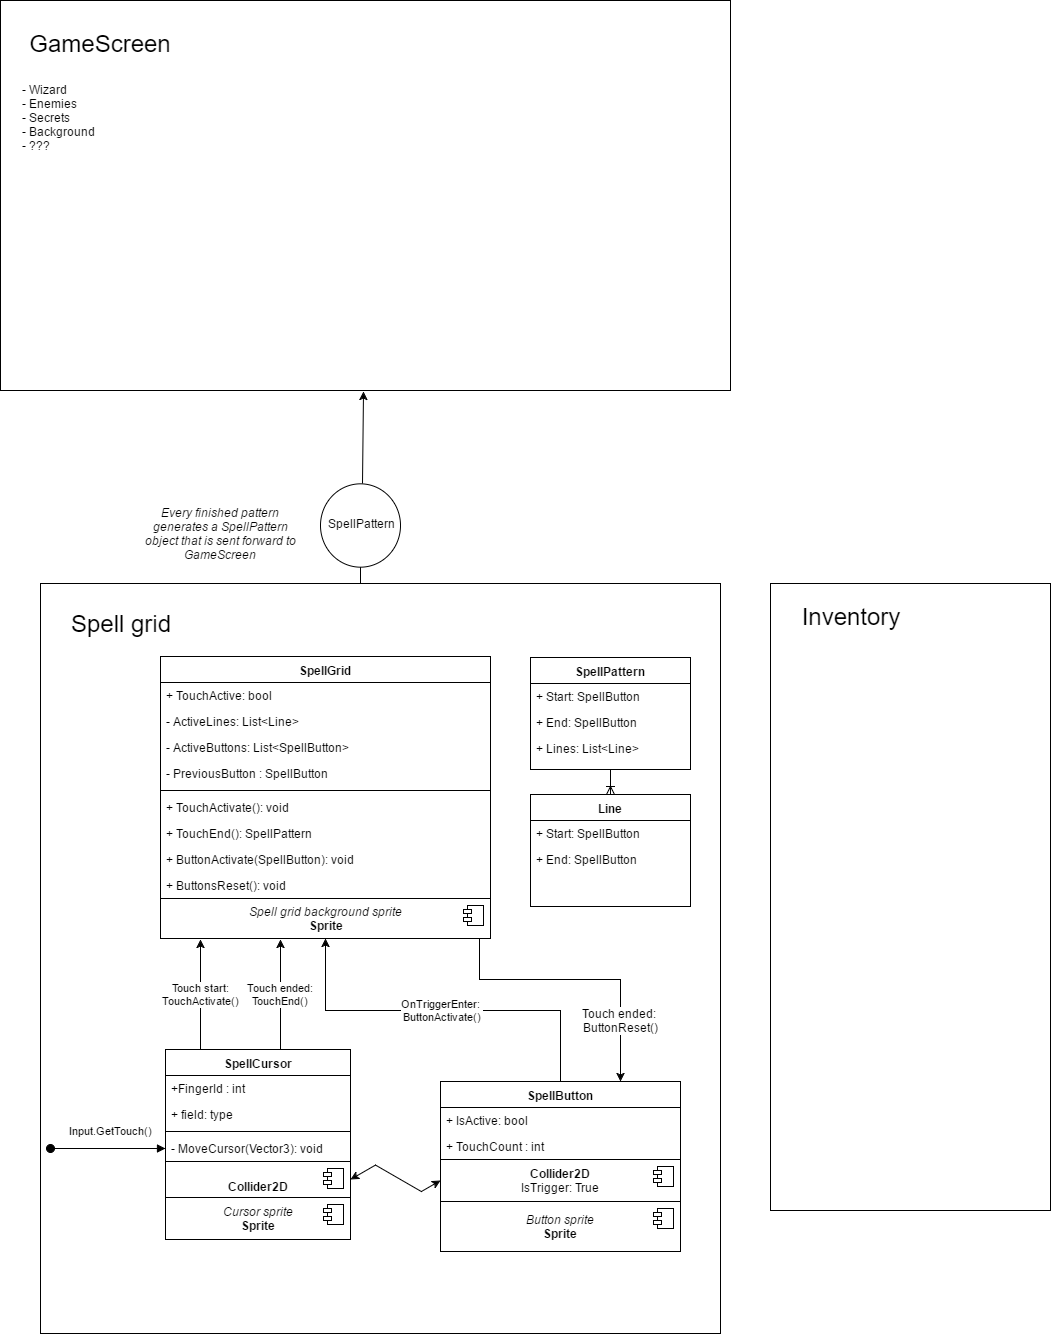

The diagram above was exported from draw.io. Its source (the exported page's mxGraphModel, read from the mxfile embedded in the PNG):
<mxGraphModel dx="1424" dy="760" grid="1" gridSize="10" guides="1" tooltips="1" connect="1" arrows="1" fold="1" page="1" pageScale="1" pageWidth="1169" pageHeight="1652" math="0" shadow="0">
  <root>
    <mxCell id="0" />
    <mxCell id="1" parent="0" />
    <mxCell id="1e01fb1052a7b3da-76" value="" style="whiteSpace=wrap;html=1;" vertex="1" parent="1">
      <mxGeometry x="100" y="653" width="680" height="750" as="geometry" />
    </mxCell>
    <mxCell id="15b2003bad948439-5" value="SpellGrid" style="swimlane;html=1;fontStyle=1;align=center;verticalAlign=top;childLayout=stackLayout;horizontal=1;startSize=26;horizontalStack=0;resizeParent=1;resizeLast=0;collapsible=1;marginBottom=0;swimlaneFillColor=#ffffff;" vertex="1" parent="1">
      <mxGeometry x="220" y="726" width="330" height="282" as="geometry" />
    </mxCell>
    <mxCell id="15b2003bad948439-6" value="+ TouchActive: bool" style="text;html=1;strokeColor=none;fillColor=none;align=left;verticalAlign=top;spacingLeft=4;spacingRight=4;whiteSpace=wrap;overflow=hidden;rotatable=0;points=[[0,0.5],[1,0.5]];portConstraint=eastwest;" vertex="1" parent="15b2003bad948439-5">
      <mxGeometry y="26" width="330" height="26" as="geometry" />
    </mxCell>
    <mxCell id="15b2003bad948439-17" value="- ActiveButtons: List&amp;lt;SpellButton&amp;gt;" style="text;html=1;strokeColor=none;fillColor=none;align=left;verticalAlign=top;spacingLeft=4;spacingRight=4;whiteSpace=wrap;overflow=hidden;rotatable=0;points=[[0,0.5],[1,0.5]];portConstraint=eastwest;" vertex="1" parent="15b2003bad948439-5">
      <mxGeometry y="78" width="330" height="26" as="geometry" />
    </mxCell>
    <mxCell id="1e01fb1052a7b3da-66" value="- ActiveLines: List&amp;lt;Line&amp;gt;" style="text;html=1;strokeColor=none;fillColor=none;align=left;verticalAlign=top;spacingLeft=4;spacingRight=4;whiteSpace=wrap;overflow=hidden;rotatable=0;points=[[0,0.5],[1,0.5]];portConstraint=eastwest;" vertex="1" parent="15b2003bad948439-5">
      <mxGeometry y="52" width="330" height="26" as="geometry" />
    </mxCell>
    <mxCell id="15b2003bad948439-18" value="- PreviousButton : SpellButton" style="text;html=1;strokeColor=none;fillColor=none;align=left;verticalAlign=top;spacingLeft=4;spacingRight=4;whiteSpace=wrap;overflow=hidden;rotatable=0;points=[[0,0.5],[1,0.5]];portConstraint=eastwest;" vertex="1" parent="15b2003bad948439-5">
      <mxGeometry y="104" width="330" height="26" as="geometry" />
    </mxCell>
    <mxCell id="15b2003bad948439-7" value="" style="line;html=1;strokeWidth=1;fillColor=none;align=left;verticalAlign=middle;spacingTop=-1;spacingLeft=3;spacingRight=3;rotatable=0;labelPosition=right;points=[];portConstraint=eastwest;" vertex="1" parent="15b2003bad948439-5">
      <mxGeometry y="130" width="330" height="8" as="geometry" />
    </mxCell>
    <mxCell id="1e01fb1052a7b3da-29" value="+ TouchActivate(): void&lt;div&gt;&lt;br&gt;&lt;/div&gt;" style="text;html=1;strokeColor=none;fillColor=none;align=left;verticalAlign=top;spacingLeft=4;spacingRight=4;whiteSpace=wrap;overflow=hidden;rotatable=0;points=[[0,0.5],[1,0.5]];portConstraint=eastwest;" vertex="1" parent="15b2003bad948439-5">
      <mxGeometry y="138" width="330" height="26" as="geometry" />
    </mxCell>
    <mxCell id="1e01fb1052a7b3da-30" value="+ TouchEnd(): SpellPattern" style="text;html=1;strokeColor=none;fillColor=none;align=left;verticalAlign=top;spacingLeft=4;spacingRight=4;whiteSpace=wrap;overflow=hidden;rotatable=0;points=[[0,0.5],[1,0.5]];portConstraint=eastwest;" vertex="1" parent="15b2003bad948439-5">
      <mxGeometry y="164" width="330" height="26" as="geometry" />
    </mxCell>
    <mxCell id="1e01fb1052a7b3da-32" value="+ ButtonActivate(SpellButton): void&lt;div&gt;&lt;br&gt;&lt;/div&gt;" style="text;html=1;strokeColor=none;fillColor=none;align=left;verticalAlign=top;spacingLeft=4;spacingRight=4;whiteSpace=wrap;overflow=hidden;rotatable=0;points=[[0,0.5],[1,0.5]];portConstraint=eastwest;" vertex="1" parent="15b2003bad948439-5">
      <mxGeometry y="190" width="330" height="26" as="geometry" />
    </mxCell>
    <mxCell id="1e01fb1052a7b3da-43" value="+ ButtonsReset(): void" style="text;html=1;strokeColor=none;fillColor=none;align=left;verticalAlign=top;spacingLeft=4;spacingRight=4;whiteSpace=wrap;overflow=hidden;rotatable=0;points=[[0,0.5],[1,0.5]];portConstraint=eastwest;" vertex="1" parent="15b2003bad948439-5">
      <mxGeometry y="216" width="330" height="26" as="geometry" />
    </mxCell>
    <mxCell id="1e01fb1052a7b3da-48" value="&lt;div&gt;&lt;i&gt;Spell grid background sprite&lt;/i&gt;&lt;/div&gt;&lt;b&gt;Sprite&lt;/b&gt;" style="html=1;" vertex="1" parent="15b2003bad948439-5">
      <mxGeometry y="242" width="330" height="40" as="geometry" />
    </mxCell>
    <mxCell id="1e01fb1052a7b3da-49" value="" style="shape=component;jettyWidth=8;jettyHeight=4;" vertex="1" parent="1e01fb1052a7b3da-48">
      <mxGeometry x="1" width="20" height="20" relative="1" as="geometry">
        <mxPoint x="-27" y="7" as="offset" />
      </mxGeometry>
    </mxCell>
    <mxCell id="15b2003bad948439-23" value="SpellCursor" style="swimlane;html=1;fontStyle=1;align=center;verticalAlign=top;childLayout=stackLayout;horizontal=1;startSize=26;horizontalStack=0;resizeParent=1;resizeLast=0;collapsible=1;marginBottom=0;swimlaneFillColor=#ffffff;" vertex="1" parent="1">
      <mxGeometry x="225" y="1119" width="185" height="190" as="geometry" />
    </mxCell>
    <mxCell id="15b2003bad948439-24" value="+ field: type" style="text;html=1;strokeColor=none;fillColor=none;align=left;verticalAlign=top;spacingLeft=4;spacingRight=4;whiteSpace=wrap;overflow=hidden;rotatable=0;points=[[0,0.5],[1,0.5]];portConstraint=eastwest;" vertex="1" parent="15b2003bad948439-23">
      <mxGeometry y="52" width="185" height="26" as="geometry" />
    </mxCell>
    <mxCell id="1e01fb1052a7b3da-38" value="+FingerId : int" style="text;html=1;strokeColor=none;fillColor=none;align=left;verticalAlign=top;spacingLeft=4;spacingRight=4;whiteSpace=wrap;overflow=hidden;rotatable=0;points=[[0,0.5],[1,0.5]];portConstraint=eastwest;" vertex="1" parent="15b2003bad948439-23">
      <mxGeometry y="26" width="185" height="26" as="geometry" />
    </mxCell>
    <mxCell id="15b2003bad948439-25" value="" style="line;html=1;strokeWidth=1;fillColor=none;align=left;verticalAlign=middle;spacingTop=-1;spacingLeft=3;spacingRight=3;rotatable=0;labelPosition=right;points=[];portConstraint=eastwest;" vertex="1" parent="15b2003bad948439-23">
      <mxGeometry y="78" width="185" height="8" as="geometry" />
    </mxCell>
    <mxCell id="15b2003bad948439-26" value="- MoveCursor(Vector3): void" style="text;html=1;strokeColor=none;fillColor=none;align=left;verticalAlign=top;spacingLeft=4;spacingRight=4;whiteSpace=wrap;overflow=hidden;rotatable=0;points=[[0,0.5],[1,0.5]];portConstraint=eastwest;" vertex="1" parent="15b2003bad948439-23">
      <mxGeometry y="86" width="185" height="26" as="geometry" />
    </mxCell>
    <mxCell id="1e01fb1052a7b3da-33" value="&lt;br&gt;&lt;b&gt;Collider2D&lt;/b&gt;" style="html=1;" vertex="1" parent="15b2003bad948439-23">
      <mxGeometry y="112" width="185" height="36" as="geometry" />
    </mxCell>
    <mxCell id="1e01fb1052a7b3da-34" value="" style="shape=component;jettyWidth=8;jettyHeight=4;" vertex="1" parent="1e01fb1052a7b3da-33">
      <mxGeometry x="1" width="20" height="20" relative="1" as="geometry">
        <mxPoint x="-27" y="7" as="offset" />
      </mxGeometry>
    </mxCell>
    <mxCell id="1e01fb1052a7b3da-39" value="&lt;i&gt;Cursor sprite&lt;/i&gt;&lt;br&gt;&lt;b&gt;Sprite&lt;/b&gt;" style="html=1;" vertex="1" parent="15b2003bad948439-23">
      <mxGeometry y="148" width="185" height="42" as="geometry" />
    </mxCell>
    <mxCell id="1e01fb1052a7b3da-40" value="" style="shape=component;jettyWidth=8;jettyHeight=4;" vertex="1" parent="1e01fb1052a7b3da-39">
      <mxGeometry x="1" width="20" height="20" relative="1" as="geometry">
        <mxPoint x="-27" y="7" as="offset" />
      </mxGeometry>
    </mxCell>
    <mxCell id="15b2003bad948439-31" value="SpellButton" style="swimlane;html=1;fontStyle=1;align=center;verticalAlign=top;childLayout=stackLayout;horizontal=1;startSize=26;horizontalStack=0;resizeParent=1;resizeLast=0;collapsible=1;marginBottom=0;swimlaneFillColor=#ffffff;" vertex="1" parent="1">
      <mxGeometry x="500" y="1151" width="240" height="170" as="geometry" />
    </mxCell>
    <mxCell id="15b2003bad948439-32" value="+ IsActive: bool" style="text;html=1;strokeColor=none;fillColor=none;align=left;verticalAlign=top;spacingLeft=4;spacingRight=4;whiteSpace=wrap;overflow=hidden;rotatable=0;points=[[0,0.5],[1,0.5]];portConstraint=eastwest;" vertex="1" parent="15b2003bad948439-31">
      <mxGeometry y="26" width="240" height="26" as="geometry" />
    </mxCell>
    <mxCell id="1e01fb1052a7b3da-35" value="+ TouchCount : int" style="text;html=1;strokeColor=none;fillColor=none;align=left;verticalAlign=top;spacingLeft=4;spacingRight=4;whiteSpace=wrap;overflow=hidden;rotatable=0;points=[[0,0.5],[1,0.5]];portConstraint=eastwest;" vertex="1" parent="15b2003bad948439-31">
      <mxGeometry y="52" width="240" height="26" as="geometry" />
    </mxCell>
    <mxCell id="1e01fb1052a7b3da-52" value="&lt;b&gt;Collider2D&lt;/b&gt;&lt;div&gt;IsTrigger: True&lt;/div&gt;" style="html=1;" vertex="1" parent="15b2003bad948439-31">
      <mxGeometry y="78" width="240" height="42" as="geometry" />
    </mxCell>
    <mxCell id="1e01fb1052a7b3da-53" value="" style="shape=component;jettyWidth=8;jettyHeight=4;" vertex="1" parent="1e01fb1052a7b3da-52">
      <mxGeometry x="1" width="20" height="20" relative="1" as="geometry">
        <mxPoint x="-27" y="7" as="offset" />
      </mxGeometry>
    </mxCell>
    <mxCell id="1e01fb1052a7b3da-54" value="&lt;div&gt;&lt;i&gt;Button sprite&lt;/i&gt;&lt;/div&gt;&lt;b&gt;Sprite&lt;/b&gt;" style="html=1;" vertex="1" parent="15b2003bad948439-31">
      <mxGeometry y="120" width="240" height="50" as="geometry" />
    </mxCell>
    <mxCell id="1e01fb1052a7b3da-55" value="" style="shape=component;jettyWidth=8;jettyHeight=4;" vertex="1" parent="1e01fb1052a7b3da-54">
      <mxGeometry x="1" width="20" height="20" relative="1" as="geometry">
        <mxPoint x="-27" y="7" as="offset" />
      </mxGeometry>
    </mxCell>
    <mxCell id="15b2003bad948439-35" value="Line" style="swimlane;html=1;fontStyle=1;align=center;verticalAlign=top;childLayout=stackLayout;horizontal=1;startSize=26;horizontalStack=0;resizeParent=1;resizeLast=0;collapsible=1;marginBottom=0;swimlaneFillColor=#ffffff;" vertex="1" parent="1">
      <mxGeometry x="590" y="864" width="160" height="112" as="geometry" />
    </mxCell>
    <mxCell id="15b2003bad948439-36" value="+ Start: SpellButton" style="text;html=1;strokeColor=none;fillColor=none;align=left;verticalAlign=top;spacingLeft=4;spacingRight=4;whiteSpace=wrap;overflow=hidden;rotatable=0;points=[[0,0.5],[1,0.5]];portConstraint=eastwest;" vertex="1" parent="15b2003bad948439-35">
      <mxGeometry y="26" width="160" height="26" as="geometry" />
    </mxCell>
    <mxCell id="1e01fb1052a7b3da-59" value="+ End: SpellButton" style="text;html=1;strokeColor=none;fillColor=none;align=left;verticalAlign=top;spacingLeft=4;spacingRight=4;whiteSpace=wrap;overflow=hidden;rotatable=0;points=[[0,0.5],[1,0.5]];portConstraint=eastwest;" vertex="1" parent="15b2003bad948439-35">
      <mxGeometry y="52" width="160" height="26" as="geometry" />
    </mxCell>
    <mxCell id="1e01fb1052a7b3da-2" value="&lt;font style=&quot;font-size: 24px&quot;&gt;Spell grid&lt;/font&gt;" style="text;html=1;strokeColor=none;fillColor=none;align=center;verticalAlign=middle;whiteSpace=wrap;" vertex="1" parent="1">
      <mxGeometry x="100" y="660" width="160" height="66" as="geometry" />
    </mxCell>
    <mxCell id="1e01fb1052a7b3da-4" value="SpellPattern" style="swimlane;html=1;fontStyle=1;align=center;verticalAlign=top;childLayout=stackLayout;horizontal=1;startSize=26;horizontalStack=0;resizeParent=1;resizeLast=0;collapsible=1;marginBottom=0;swimlaneFillColor=#ffffff;" vertex="1" parent="1">
      <mxGeometry x="590" y="727" width="160" height="112" as="geometry" />
    </mxCell>
    <mxCell id="1e01fb1052a7b3da-5" value="+ Start: SpellButton" style="text;html=1;strokeColor=none;fillColor=none;align=left;verticalAlign=top;spacingLeft=4;spacingRight=4;whiteSpace=wrap;overflow=hidden;rotatable=0;points=[[0,0.5],[1,0.5]];portConstraint=eastwest;" vertex="1" parent="1e01fb1052a7b3da-4">
      <mxGeometry y="26" width="160" height="26" as="geometry" />
    </mxCell>
    <mxCell id="1e01fb1052a7b3da-60" value="+ End: SpellButton" style="text;html=1;strokeColor=none;fillColor=none;align=left;verticalAlign=top;spacingLeft=4;spacingRight=4;whiteSpace=wrap;overflow=hidden;rotatable=0;points=[[0,0.5],[1,0.5]];portConstraint=eastwest;" vertex="1" parent="1e01fb1052a7b3da-4">
      <mxGeometry y="52" width="160" height="26" as="geometry" />
    </mxCell>
    <mxCell id="1e01fb1052a7b3da-61" value="+ Lines: List&amp;lt;Line&amp;gt;" style="text;html=1;strokeColor=none;fillColor=none;align=left;verticalAlign=top;spacingLeft=4;spacingRight=4;whiteSpace=wrap;overflow=hidden;rotatable=0;points=[[0,0.5],[1,0.5]];portConstraint=eastwest;" vertex="1" parent="1e01fb1052a7b3da-4">
      <mxGeometry y="78" width="160" height="26" as="geometry" />
    </mxCell>
    <mxCell id="1e01fb1052a7b3da-64" value="" style="html=1;endArrow=ERoneToMany;exitX=0.5;exitY=1;flipH=0;flipV=0;rounded=0;entryX=0.5;entryY=0;" edge="1" parent="1" source="1e01fb1052a7b3da-4" target="15b2003bad948439-35">
      <mxGeometry width="100" height="100" relative="1" as="geometry">
        <mxPoint x="790" y="815" as="sourcePoint" />
        <mxPoint x="670" y="875" as="targetPoint" />
      </mxGeometry>
    </mxCell>
    <mxCell id="1e01fb1052a7b3da-67" value="Input.GetTouch()" style="html=1;verticalAlign=bottom;startArrow=oval;startFill=1;endArrow=block;startSize=8;entryX=0;entryY=0.5;" edge="1" parent="1" target="15b2003bad948439-26">
      <mxGeometry x="0.0435" y="9" width="60" relative="1" as="geometry">
        <mxPoint x="110" y="1218" as="sourcePoint" />
        <mxPoint x="190" y="1218" as="targetPoint" />
        <mxPoint as="offset" />
      </mxGeometry>
    </mxCell>
    <mxCell id="1e01fb1052a7b3da-69" style="edgeStyle=isometricEdgeStyle;rounded=0;html=1;entryX=0;entryY=0.5;jettySize=auto;orthogonalLoop=1;startArrow=classic;startFill=1;exitX=1;exitY=0.5;" edge="1" parent="1" source="1e01fb1052a7b3da-33" target="1e01fb1052a7b3da-52">
      <mxGeometry relative="1" as="geometry">
        <Array as="points">
          <mxPoint x="460" y="1249" />
        </Array>
      </mxGeometry>
    </mxCell>
    <mxCell id="1e01fb1052a7b3da-70" value="OnTriggerEnter:&amp;nbsp;&lt;div&gt;ButtonActivate()&lt;/div&gt;" style="rounded=0;html=1;startArrow=none;startFill=0;jettySize=auto;orthogonalLoop=1;edgeStyle=elbowEdgeStyle;elbow=vertical;" edge="1" parent="1" source="15b2003bad948439-31" target="15b2003bad948439-5">
      <mxGeometry relative="1" as="geometry" />
    </mxCell>
    <mxCell id="1e01fb1052a7b3da-71" style="edgeStyle=elbowEdgeStyle;rounded=0;html=1;startArrow=classic;startFill=1;jettySize=auto;orthogonalLoop=1;elbow=vertical;entryX=0.967;entryY=1;entryPerimeter=0;endArrow=none;endFill=0;" edge="1" parent="1" source="15b2003bad948439-31" target="1e01fb1052a7b3da-48">
      <mxGeometry relative="1" as="geometry">
        <mxPoint x="610" y="969" as="targetPoint" />
        <Array as="points">
          <mxPoint x="680" y="1049" />
          <mxPoint x="640" y="1049" />
        </Array>
      </mxGeometry>
    </mxCell>
    <mxCell id="1e01fb1052a7b3da-72" value="Touch ended:&amp;nbsp;&lt;div&gt;ButtonReset()&lt;/div&gt;" style="text;html=1;resizable=0;points=[];align=center;verticalAlign=middle;labelBackgroundColor=#ffffff;" vertex="1" connectable="0" parent="1e01fb1052a7b3da-71">
      <mxGeometry x="-0.3944" y="-2" relative="1" as="geometry">
        <mxPoint x="-2" y="24" as="offset" />
      </mxGeometry>
    </mxCell>
    <mxCell id="1e01fb1052a7b3da-74" value="Touch start:&lt;div&gt;TouchActivate()&lt;/div&gt;" style="rounded=0;elbow=vertical;html=1;startArrow=none;startFill=0;endArrow=classic;endFill=1;jettySize=auto;orthogonalLoop=1;exitX=0.189;exitY=0;exitPerimeter=0;" edge="1" parent="1" source="15b2003bad948439-23">
      <mxGeometry relative="1" as="geometry">
        <mxPoint x="260" y="1009" as="targetPoint" />
      </mxGeometry>
    </mxCell>
    <mxCell id="1e01fb1052a7b3da-75" value="Touch ended:&lt;div&gt;TouchEnd()&lt;/div&gt;" style="rounded=0;elbow=vertical;html=1;startArrow=none;startFill=0;endArrow=classic;endFill=1;jettySize=auto;orthogonalLoop=1;exitX=0.189;exitY=0;exitPerimeter=0;" edge="1" parent="1">
      <mxGeometry x="340" y="1009" as="geometry">
        <mxPoint x="340" y="1119" as="sourcePoint" />
        <mxPoint x="340" y="1009" as="targetPoint" />
      </mxGeometry>
    </mxCell>
    <mxCell id="1e01fb1052a7b3da-77" value="" style="shape=umlBoundary;whiteSpace=wrap;html=1;rotation=-90;horizontal=1;" vertex="1" parent="1">
      <mxGeometry x="370" y="563" width="100" height="80" as="geometry" />
    </mxCell>
    <mxCell id="1e01fb1052a7b3da-78" value="SpellPattern" style="text;html=1;strokeColor=none;fillColor=none;align=center;verticalAlign=middle;whiteSpace=wrap;" vertex="1" parent="1">
      <mxGeometry x="400" y="583" width="40" height="20" as="geometry" />
    </mxCell>
    <mxCell id="1e01fb1052a7b3da-84" value="&lt;i&gt;Every finished pattern generates a SpellPattern object that is sent forward to GameScreen&lt;/i&gt;" style="text;html=1;strokeColor=none;fillColor=none;align=center;verticalAlign=middle;whiteSpace=wrap;" vertex="1" parent="1">
      <mxGeometry x="200" y="568" width="160" height="70" as="geometry" />
    </mxCell>
    <mxCell id="1e01fb1052a7b3da-85" value="" style="whiteSpace=wrap;html=1;" vertex="1" parent="1">
      <mxGeometry x="60" y="70" width="730" height="390" as="geometry" />
    </mxCell>
    <mxCell id="1e01fb1052a7b3da-87" value="&lt;font style=&quot;font-size: 24px&quot;&gt;GameScreen&lt;/font&gt;" style="text;html=1;strokeColor=none;fillColor=none;align=center;verticalAlign=middle;whiteSpace=wrap;" vertex="1" parent="1">
      <mxGeometry x="80" y="80" width="160" height="66" as="geometry" />
    </mxCell>
    <mxCell id="1e01fb1052a7b3da-88" value="- Wizard&lt;div&gt;- Enemies&lt;/div&gt;&lt;div&gt;- Secrets&lt;/div&gt;&lt;div&gt;- Background&lt;/div&gt;&lt;div&gt;- ???&lt;/div&gt;" style="text;html=1;strokeColor=none;fillColor=none;align=left;verticalAlign=top;whiteSpace=wrap;" vertex="1" parent="1">
      <mxGeometry x="80" y="146" width="150" height="144" as="geometry" />
    </mxCell>
    <mxCell id="1e01fb1052a7b3da-89" value="" style="endArrow=classic;html=1;exitX=0.996;exitY=0.52;exitPerimeter=0;entryX=0.497;entryY=1.002;entryPerimeter=0;" edge="1" parent="1" source="1e01fb1052a7b3da-77" target="1e01fb1052a7b3da-85">
      <mxGeometry width="50" height="50" relative="1" as="geometry">
        <mxPoint x="420" y="640" as="sourcePoint" />
        <mxPoint x="425" y="470" as="targetPoint" />
      </mxGeometry>
    </mxCell>
    <mxCell id="1e01fb1052a7b3da-91" value="" style="whiteSpace=wrap;html=1;align=left;" vertex="1" parent="1">
      <mxGeometry x="830" y="653" width="280" height="627" as="geometry" />
    </mxCell>
    <mxCell id="1e01fb1052a7b3da-94" value="&lt;font style=&quot;font-size: 24px&quot;&gt;Inventory&lt;/font&gt;" style="text;html=1;strokeColor=none;fillColor=none;align=center;verticalAlign=middle;whiteSpace=wrap;" vertex="1" parent="1">
      <mxGeometry x="830" y="653" width="160" height="66" as="geometry" />
    </mxCell>
  </root>
</mxGraphModel>